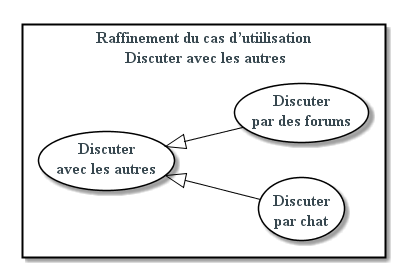

The diagram above was rendered by PlantUML. Its source (embedded in the PNG):
@startuml
left to right direction
skinparam backgroundColor #fff
skinparam defaultFontColor #37474f
skinparam defaultFontSize 16
skinparam defaultFontName serif
skinparam defaultFontStyle bold
skinparam usecaseBackgroundColor #fff
skinparam usecaseBorderColor #000
skinparam usecaseArrowColor #000
skinparam usecaseActorBorderColor black




rectangle "Raffinement du cas d?utiilisation\n Discuter avec les autres"{

usecase  communicate  as "Discuter \navec les autres"
usecase  chat as "Discuter \npar chat"
usecase  forums as "Discuter \npar des forums"


communicate  <|-- chat
communicate  <|-- forums


}
@enduml